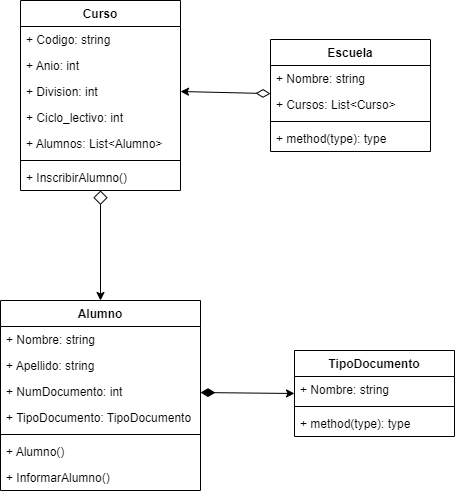

The diagram above was exported from draw.io. Its source (the exported page's mxGraphModel, read from the mxfile embedded in the PNG):
<mxGraphModel dx="28" dy="619" grid="1" gridSize="10" guides="1" tooltips="1" connect="1" arrows="1" fold="1" page="1" pageScale="1" pageWidth="827" pageHeight="1169" math="0" shadow="0">
  <root>
    <mxCell id="0" />
    <mxCell id="1" parent="0" />
    <mxCell id="19" style="edgeStyle=none;html=1;entryX=0.5;entryY=0;entryDx=0;entryDy=0;endArrow=classic;endFill=1;startArrow=diamond;startFill=0;startSize=12;" parent="1" source="2" target="9" edge="1">
      <mxGeometry relative="1" as="geometry">
        <mxPoint x="130" y="400" as="targetPoint" />
        <Array as="points" />
      </mxGeometry>
    </mxCell>
    <mxCell id="2" value="Curso" style="swimlane;fontStyle=1;align=center;verticalAlign=top;childLayout=stackLayout;horizontal=1;startSize=26;horizontalStack=0;resizeParent=1;resizeParentMax=0;resizeLast=0;collapsible=1;marginBottom=0;" parent="1" vertex="1">
      <mxGeometry x="60" y="140" width="160" height="190" as="geometry" />
    </mxCell>
    <mxCell id="3" value="+ Codigo: string" style="text;strokeColor=none;fillColor=none;align=left;verticalAlign=top;spacingLeft=4;spacingRight=4;overflow=hidden;rotatable=0;points=[[0,0.5],[1,0.5]];portConstraint=eastwest;" parent="2" vertex="1">
      <mxGeometry y="26" width="160" height="26" as="geometry" />
    </mxCell>
    <mxCell id="6" value="+ Anio: int" style="text;strokeColor=none;fillColor=none;align=left;verticalAlign=top;spacingLeft=4;spacingRight=4;overflow=hidden;rotatable=0;points=[[0,0.5],[1,0.5]];portConstraint=eastwest;" parent="2" vertex="1">
      <mxGeometry y="52" width="160" height="26" as="geometry" />
    </mxCell>
    <mxCell id="7" value="+ Division: int" style="text;strokeColor=none;fillColor=none;align=left;verticalAlign=top;spacingLeft=4;spacingRight=4;overflow=hidden;rotatable=0;points=[[0,0.5],[1,0.5]];portConstraint=eastwest;" parent="2" vertex="1">
      <mxGeometry y="78" width="160" height="26" as="geometry" />
    </mxCell>
    <mxCell id="8" value="+ Ciclo_lectivo: int" style="text;strokeColor=none;fillColor=none;align=left;verticalAlign=top;spacingLeft=4;spacingRight=4;overflow=hidden;rotatable=0;points=[[0,0.5],[1,0.5]];portConstraint=eastwest;" parent="2" vertex="1">
      <mxGeometry y="104" width="160" height="26" as="geometry" />
    </mxCell>
    <mxCell id="18" value="+ Alumnos: List&lt;Alumno&gt;" style="text;strokeColor=none;fillColor=none;align=left;verticalAlign=top;spacingLeft=4;spacingRight=4;overflow=hidden;rotatable=0;points=[[0,0.5],[1,0.5]];portConstraint=eastwest;" parent="2" vertex="1">
      <mxGeometry y="130" width="160" height="26" as="geometry" />
    </mxCell>
    <mxCell id="4" value="" style="line;strokeWidth=1;fillColor=none;align=left;verticalAlign=middle;spacingTop=-1;spacingLeft=3;spacingRight=3;rotatable=0;labelPosition=right;points=[];portConstraint=eastwest;strokeColor=inherit;" parent="2" vertex="1">
      <mxGeometry y="156" width="160" height="8" as="geometry" />
    </mxCell>
    <mxCell id="16" value="+ InscribirAlumno()" style="text;strokeColor=none;fillColor=none;align=left;verticalAlign=top;spacingLeft=4;spacingRight=4;overflow=hidden;rotatable=0;points=[[0,0.5],[1,0.5]];portConstraint=eastwest;" parent="2" vertex="1">
      <mxGeometry y="164" width="160" height="26" as="geometry" />
    </mxCell>
    <mxCell id="9" value="Alumno" style="swimlane;fontStyle=1;align=center;verticalAlign=top;childLayout=stackLayout;horizontal=1;startSize=26;horizontalStack=0;resizeParent=1;resizeParentMax=0;resizeLast=0;collapsible=1;marginBottom=0;" parent="1" vertex="1">
      <mxGeometry x="40" y="440" width="200" height="190" as="geometry" />
    </mxCell>
    <mxCell id="10" value="+ Nombre: string" style="text;strokeColor=none;fillColor=none;align=left;verticalAlign=top;spacingLeft=4;spacingRight=4;overflow=hidden;rotatable=0;points=[[0,0.5],[1,0.5]];portConstraint=eastwest;" parent="9" vertex="1">
      <mxGeometry y="26" width="200" height="26" as="geometry" />
    </mxCell>
    <mxCell id="13" value="+ Apellido: string&#10;" style="text;strokeColor=none;fillColor=none;align=left;verticalAlign=top;spacingLeft=4;spacingRight=4;overflow=hidden;rotatable=0;points=[[0,0.5],[1,0.5]];portConstraint=eastwest;" parent="9" vertex="1">
      <mxGeometry y="52" width="200" height="26" as="geometry" />
    </mxCell>
    <mxCell id="14" value="+ NumDocumento: int" style="text;strokeColor=none;fillColor=none;align=left;verticalAlign=top;spacingLeft=4;spacingRight=4;overflow=hidden;rotatable=0;points=[[0,0.5],[1,0.5]];portConstraint=eastwest;" parent="9" vertex="1">
      <mxGeometry y="78" width="200" height="26" as="geometry" />
    </mxCell>
    <mxCell id="15" value="+ TipoDocumento: TipoDocumento" style="text;strokeColor=none;fillColor=none;align=left;verticalAlign=top;spacingLeft=4;spacingRight=4;overflow=hidden;rotatable=0;points=[[0,0.5],[1,0.5]];portConstraint=eastwest;" parent="9" vertex="1">
      <mxGeometry y="104" width="200" height="26" as="geometry" />
    </mxCell>
    <mxCell id="11" value="" style="line;strokeWidth=1;fillColor=none;align=left;verticalAlign=middle;spacingTop=-1;spacingLeft=3;spacingRight=3;rotatable=0;labelPosition=right;points=[];portConstraint=eastwest;strokeColor=inherit;" parent="9" vertex="1">
      <mxGeometry y="130" width="200" height="8" as="geometry" />
    </mxCell>
    <mxCell id="12" value="+ Alumno()" style="text;strokeColor=none;fillColor=none;align=left;verticalAlign=top;spacingLeft=4;spacingRight=4;overflow=hidden;rotatable=0;points=[[0,0.5],[1,0.5]];portConstraint=eastwest;" parent="9" vertex="1">
      <mxGeometry y="138" width="200" height="26" as="geometry" />
    </mxCell>
    <mxCell id="17" value="+ InformarAlumno()" style="text;strokeColor=none;fillColor=none;align=left;verticalAlign=top;spacingLeft=4;spacingRight=4;overflow=hidden;rotatable=0;points=[[0,0.5],[1,0.5]];portConstraint=eastwest;" parent="9" vertex="1">
      <mxGeometry y="164" width="200" height="26" as="geometry" />
    </mxCell>
    <mxCell id="25" style="edgeStyle=none;html=1;entryX=1;entryY=0.5;entryDx=0;entryDy=0;endArrow=classic;endFill=1;startArrow=diamondThin;startFill=0;startSize=12;" parent="1" source="20" target="7" edge="1">
      <mxGeometry relative="1" as="geometry" />
    </mxCell>
    <mxCell id="20" value="Escuela" style="swimlane;fontStyle=1;align=center;verticalAlign=top;childLayout=stackLayout;horizontal=1;startSize=26;horizontalStack=0;resizeParent=1;resizeParentMax=0;resizeLast=0;collapsible=1;marginBottom=0;" parent="1" vertex="1">
      <mxGeometry x="310" y="179" width="160" height="112" as="geometry" />
    </mxCell>
    <mxCell id="21" value="+ Nombre: string" style="text;strokeColor=none;fillColor=none;align=left;verticalAlign=top;spacingLeft=4;spacingRight=4;overflow=hidden;rotatable=0;points=[[0,0.5],[1,0.5]];portConstraint=eastwest;" parent="20" vertex="1">
      <mxGeometry y="26" width="160" height="26" as="geometry" />
    </mxCell>
    <mxCell id="24" value="+ Cursos: List&lt;Curso&gt;" style="text;strokeColor=none;fillColor=none;align=left;verticalAlign=top;spacingLeft=4;spacingRight=4;overflow=hidden;rotatable=0;points=[[0,0.5],[1,0.5]];portConstraint=eastwest;" parent="20" vertex="1">
      <mxGeometry y="52" width="160" height="26" as="geometry" />
    </mxCell>
    <mxCell id="22" value="" style="line;strokeWidth=1;fillColor=none;align=left;verticalAlign=middle;spacingTop=-1;spacingLeft=3;spacingRight=3;rotatable=0;labelPosition=right;points=[];portConstraint=eastwest;strokeColor=inherit;" parent="20" vertex="1">
      <mxGeometry y="78" width="160" height="8" as="geometry" />
    </mxCell>
    <mxCell id="23" value="+ method(type): type" style="text;strokeColor=none;fillColor=none;align=left;verticalAlign=top;spacingLeft=4;spacingRight=4;overflow=hidden;rotatable=0;points=[[0,0.5],[1,0.5]];portConstraint=eastwest;" parent="20" vertex="1">
      <mxGeometry y="86" width="160" height="26" as="geometry" />
    </mxCell>
    <mxCell id="26" value="TipoDocumento" style="swimlane;fontStyle=1;align=center;verticalAlign=top;childLayout=stackLayout;horizontal=1;startSize=26;horizontalStack=0;resizeParent=1;resizeParentMax=0;resizeLast=0;collapsible=1;marginBottom=0;" parent="1" vertex="1">
      <mxGeometry x="334" y="490" width="160" height="86" as="geometry" />
    </mxCell>
    <mxCell id="27" value="+ Nombre: string" style="text;strokeColor=none;fillColor=none;align=left;verticalAlign=top;spacingLeft=4;spacingRight=4;overflow=hidden;rotatable=0;points=[[0,0.5],[1,0.5]];portConstraint=eastwest;" parent="26" vertex="1">
      <mxGeometry y="26" width="160" height="26" as="geometry" />
    </mxCell>
    <mxCell id="28" value="" style="line;strokeWidth=1;fillColor=none;align=left;verticalAlign=middle;spacingTop=-1;spacingLeft=3;spacingRight=3;rotatable=0;labelPosition=right;points=[];portConstraint=eastwest;strokeColor=inherit;" parent="26" vertex="1">
      <mxGeometry y="52" width="160" height="8" as="geometry" />
    </mxCell>
    <mxCell id="29" value="+ method(type): type" style="text;strokeColor=none;fillColor=none;align=left;verticalAlign=top;spacingLeft=4;spacingRight=4;overflow=hidden;rotatable=0;points=[[0,0.5],[1,0.5]];portConstraint=eastwest;" parent="26" vertex="1">
      <mxGeometry y="60" width="160" height="26" as="geometry" />
    </mxCell>
    <mxCell id="30" style="edgeStyle=none;html=1;entryX=0;entryY=0.5;entryDx=0;entryDy=0;startArrow=diamondThin;startFill=1;startSize=12;" parent="1" source="14" target="26" edge="1">
      <mxGeometry relative="1" as="geometry" />
    </mxCell>
  </root>
</mxGraphModel>